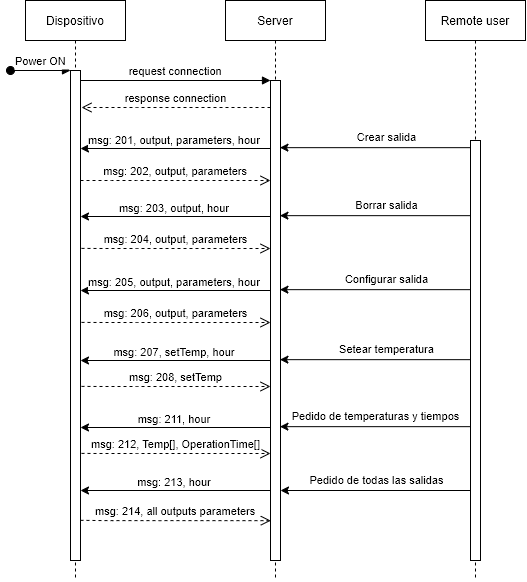

The diagram above was exported from draw.io. Its source (the exported page's mxGraphModel, read from the mxfile embedded in the PNG):
<mxGraphModel dx="594" dy="368" grid="1" gridSize="10" guides="1" tooltips="1" connect="1" arrows="1" fold="1" page="1" pageScale="1" pageWidth="850" pageHeight="1100" math="0" shadow="0">
  <root>
    <mxCell id="0" />
    <mxCell id="1" parent="0" />
    <mxCell id="3nuBFxr9cyL0pnOWT2aG-1" value="Dispositivo" style="shape=umlLifeline;perimeter=lifelinePerimeter;container=1;collapsible=0;recursiveResize=0;rounded=0;shadow=0;strokeWidth=1;" parent="1" vertex="1">
      <mxGeometry x="120" y="80" width="100" height="580" as="geometry" />
    </mxCell>
    <mxCell id="3nuBFxr9cyL0pnOWT2aG-2" value="" style="points=[];perimeter=orthogonalPerimeter;rounded=0;shadow=0;strokeWidth=1;gradientColor=#FFFFFF;" parent="3nuBFxr9cyL0pnOWT2aG-1" vertex="1">
      <mxGeometry x="45" y="70" width="10" height="490" as="geometry" />
    </mxCell>
    <mxCell id="3nuBFxr9cyL0pnOWT2aG-3" value="Power ON" style="verticalAlign=bottom;startArrow=oval;endArrow=block;startSize=8;shadow=0;strokeWidth=1;" parent="3nuBFxr9cyL0pnOWT2aG-1" target="3nuBFxr9cyL0pnOWT2aG-2" edge="1">
      <mxGeometry relative="1" as="geometry">
        <mxPoint x="-15" y="70" as="sourcePoint" />
      </mxGeometry>
    </mxCell>
    <mxCell id="3nuBFxr9cyL0pnOWT2aG-5" value="Server" style="shape=umlLifeline;perimeter=lifelinePerimeter;container=1;collapsible=0;recursiveResize=0;rounded=0;shadow=0;strokeWidth=1;" parent="1" vertex="1">
      <mxGeometry x="320" y="80" width="100" height="580" as="geometry" />
    </mxCell>
    <mxCell id="3nuBFxr9cyL0pnOWT2aG-6" value="" style="points=[];perimeter=orthogonalPerimeter;rounded=0;shadow=0;strokeWidth=1;" parent="3nuBFxr9cyL0pnOWT2aG-5" vertex="1">
      <mxGeometry x="45" y="80" width="10" height="480" as="geometry" />
    </mxCell>
    <mxCell id="3nuBFxr9cyL0pnOWT2aG-7" value="response connection" style="verticalAlign=bottom;endArrow=open;dashed=1;endSize=8;shadow=0;strokeWidth=1;" parent="1" edge="1">
      <mxGeometry relative="1" as="geometry">
        <mxPoint x="176" y="187" as="targetPoint" />
        <mxPoint x="365" y="187" as="sourcePoint" />
        <Array as="points">
          <mxPoint x="241" y="187" />
        </Array>
      </mxGeometry>
    </mxCell>
    <mxCell id="3nuBFxr9cyL0pnOWT2aG-8" value="request connection" style="verticalAlign=bottom;endArrow=block;entryX=0;entryY=0;shadow=0;strokeWidth=1;" parent="1" source="3nuBFxr9cyL0pnOWT2aG-2" target="3nuBFxr9cyL0pnOWT2aG-6" edge="1">
      <mxGeometry relative="1" as="geometry">
        <mxPoint x="275" y="160" as="sourcePoint" />
      </mxGeometry>
    </mxCell>
    <mxCell id="vPXkWtDfyZzsZLPDBPbb-1" value="Remote user" style="shape=umlLifeline;perimeter=lifelinePerimeter;container=1;collapsible=0;recursiveResize=0;rounded=0;shadow=0;strokeWidth=1;" parent="1" vertex="1">
      <mxGeometry x="520" y="80" width="100" height="580" as="geometry" />
    </mxCell>
    <mxCell id="vPXkWtDfyZzsZLPDBPbb-2" value="" style="points=[];perimeter=orthogonalPerimeter;rounded=0;shadow=0;strokeWidth=1;" parent="vPXkWtDfyZzsZLPDBPbb-1" vertex="1">
      <mxGeometry x="45" y="140" width="10" height="420" as="geometry" />
    </mxCell>
    <mxCell id="vPXkWtDfyZzsZLPDBPbb-3" value="" style="endArrow=classic;html=1;exitX=-0.056;exitY=0.001;exitDx=0;exitDy=0;exitPerimeter=0;entryX=0.944;entryY=0.251;entryDx=0;entryDy=0;entryPerimeter=0;" parent="1" edge="1">
      <mxGeometry width="50" height="50" relative="1" as="geometry">
        <mxPoint x="564.44" y="227.16000000000003" as="sourcePoint" />
        <mxPoint x="374.43999999999994" y="227.16000000000003" as="targetPoint" />
        <Array as="points" />
      </mxGeometry>
    </mxCell>
    <mxCell id="vPXkWtDfyZzsZLPDBPbb-4" value="Crear salida" style="edgeLabel;html=1;align=center;verticalAlign=middle;resizable=0;points=[];" parent="vPXkWtDfyZzsZLPDBPbb-3" vertex="1" connectable="0">
      <mxGeometry x="-0.1217" y="1" relative="1" as="geometry">
        <mxPoint y="-11.16" as="offset" />
      </mxGeometry>
    </mxCell>
    <mxCell id="vPXkWtDfyZzsZLPDBPbb-5" value="" style="endArrow=classic;html=1;exitX=-0.056;exitY=0.001;exitDx=0;exitDy=0;exitPerimeter=0;entryX=0.944;entryY=0.251;entryDx=0;entryDy=0;entryPerimeter=0;" parent="1" edge="1">
      <mxGeometry width="50" height="50" relative="1" as="geometry">
        <mxPoint x="365.00000000000006" y="228.00000000000009" as="sourcePoint" />
        <mxPoint x="174.99999999999994" y="228.00000000000009" as="targetPoint" />
        <Array as="points" />
      </mxGeometry>
    </mxCell>
    <mxCell id="vPXkWtDfyZzsZLPDBPbb-7" value="msg: 201, output, parameters, hour&amp;nbsp;" style="edgeLabel;html=1;align=center;verticalAlign=middle;resizable=0;points=[];" parent="vPXkWtDfyZzsZLPDBPbb-5" vertex="1" connectable="0">
      <mxGeometry x="-0.1579" y="-1" relative="1" as="geometry">
        <mxPoint x="-15" y="-7" as="offset" />
      </mxGeometry>
    </mxCell>
    <mxCell id="vPXkWtDfyZzsZLPDBPbb-8" value="msg: 202, output, parameters" style="verticalAlign=bottom;endArrow=open;dashed=1;endSize=8;shadow=0;strokeWidth=1;" parent="1" source="3nuBFxr9cyL0pnOWT2aG-2" edge="1">
      <mxGeometry relative="1" as="geometry">
        <mxPoint x="365" y="260" as="targetPoint" />
        <mxPoint x="180" y="260" as="sourcePoint" />
        <Array as="points">
          <mxPoint x="196" y="260" />
          <mxPoint x="241" y="260" />
        </Array>
      </mxGeometry>
    </mxCell>
    <mxCell id="vPXkWtDfyZzsZLPDBPbb-9" value="" style="endArrow=classic;html=1;exitX=-0.056;exitY=0.001;exitDx=0;exitDy=0;exitPerimeter=0;entryX=0.944;entryY=0.251;entryDx=0;entryDy=0;entryPerimeter=0;" parent="1" edge="1">
      <mxGeometry width="50" height="50" relative="1" as="geometry">
        <mxPoint x="564.44" y="369.1600000000001" as="sourcePoint" />
        <mxPoint x="374.44000000000005" y="369.1600000000001" as="targetPoint" />
        <Array as="points" />
      </mxGeometry>
    </mxCell>
    <mxCell id="vPXkWtDfyZzsZLPDBPbb-10" value="Configurar salida" style="edgeLabel;html=1;align=center;verticalAlign=middle;resizable=0;points=[];" parent="vPXkWtDfyZzsZLPDBPbb-9" vertex="1" connectable="0">
      <mxGeometry x="-0.1217" y="1" relative="1" as="geometry">
        <mxPoint y="-11.16" as="offset" />
      </mxGeometry>
    </mxCell>
    <mxCell id="vPXkWtDfyZzsZLPDBPbb-11" value="" style="endArrow=classic;html=1;exitX=-0.056;exitY=0.001;exitDx=0;exitDy=0;exitPerimeter=0;entryX=0.944;entryY=0.251;entryDx=0;entryDy=0;entryPerimeter=0;" parent="1" edge="1">
      <mxGeometry width="50" height="50" relative="1" as="geometry">
        <mxPoint x="365" y="370.0000000000001" as="sourcePoint" />
        <mxPoint x="175" y="370.0000000000001" as="targetPoint" />
        <Array as="points" />
      </mxGeometry>
    </mxCell>
    <mxCell id="vPXkWtDfyZzsZLPDBPbb-12" value="msg: 205, output, parameters, hour&amp;nbsp;" style="edgeLabel;html=1;align=center;verticalAlign=middle;resizable=0;points=[];" parent="vPXkWtDfyZzsZLPDBPbb-11" vertex="1" connectable="0">
      <mxGeometry x="-0.1579" y="-1" relative="1" as="geometry">
        <mxPoint x="-15" y="-7" as="offset" />
      </mxGeometry>
    </mxCell>
    <mxCell id="vPXkWtDfyZzsZLPDBPbb-13" value="msg: 206, output, parameters" style="verticalAlign=bottom;endArrow=open;dashed=1;endSize=8;shadow=0;strokeWidth=1;exitX=1.1;exitY=0.297;exitDx=0;exitDy=0;exitPerimeter=0;" parent="1" edge="1">
      <mxGeometry relative="1" as="geometry">
        <mxPoint x="365" y="402" as="targetPoint" />
        <mxPoint x="176" y="401.8899999999999" as="sourcePoint" />
        <Array as="points">
          <mxPoint x="196" y="402" />
          <mxPoint x="241" y="402" />
        </Array>
      </mxGeometry>
    </mxCell>
    <mxCell id="vPXkWtDfyZzsZLPDBPbb-14" value="" style="endArrow=classic;html=1;exitX=-0.056;exitY=0.001;exitDx=0;exitDy=0;exitPerimeter=0;entryX=0.944;entryY=0.251;entryDx=0;entryDy=0;entryPerimeter=0;" parent="1" edge="1">
      <mxGeometry width="50" height="50" relative="1" as="geometry">
        <mxPoint x="564.44" y="439.1600000000001" as="sourcePoint" />
        <mxPoint x="374.44000000000005" y="439.1600000000001" as="targetPoint" />
        <Array as="points" />
      </mxGeometry>
    </mxCell>
    <mxCell id="vPXkWtDfyZzsZLPDBPbb-15" value="Setear temperatura" style="edgeLabel;html=1;align=center;verticalAlign=middle;resizable=0;points=[];" parent="vPXkWtDfyZzsZLPDBPbb-14" vertex="1" connectable="0">
      <mxGeometry x="-0.1217" y="1" relative="1" as="geometry">
        <mxPoint y="-11.16" as="offset" />
      </mxGeometry>
    </mxCell>
    <mxCell id="vPXkWtDfyZzsZLPDBPbb-16" value="" style="endArrow=classic;html=1;exitX=-0.056;exitY=0.001;exitDx=0;exitDy=0;exitPerimeter=0;entryX=0.944;entryY=0.251;entryDx=0;entryDy=0;entryPerimeter=0;" parent="1" edge="1">
      <mxGeometry width="50" height="50" relative="1" as="geometry">
        <mxPoint x="365" y="440.0000000000001" as="sourcePoint" />
        <mxPoint x="175" y="440.0000000000001" as="targetPoint" />
        <Array as="points" />
      </mxGeometry>
    </mxCell>
    <mxCell id="vPXkWtDfyZzsZLPDBPbb-17" value="msg: 207, setTemp, hour&amp;nbsp;" style="edgeLabel;html=1;align=center;verticalAlign=middle;resizable=0;points=[];" parent="vPXkWtDfyZzsZLPDBPbb-16" vertex="1" connectable="0">
      <mxGeometry x="-0.1579" y="-1" relative="1" as="geometry">
        <mxPoint x="-15" y="-7" as="offset" />
      </mxGeometry>
    </mxCell>
    <mxCell id="vPXkWtDfyZzsZLPDBPbb-18" value="msg: 208, setTemp" style="verticalAlign=bottom;endArrow=open;dashed=1;endSize=8;shadow=0;strokeWidth=1;exitX=1.1;exitY=0.297;exitDx=0;exitDy=0;exitPerimeter=0;" parent="1" edge="1">
      <mxGeometry relative="1" as="geometry">
        <mxPoint x="365" y="466" as="targetPoint" />
        <mxPoint x="176" y="465.8899999999999" as="sourcePoint" />
        <Array as="points">
          <mxPoint x="196" y="466" />
          <mxPoint x="241" y="466" />
        </Array>
      </mxGeometry>
    </mxCell>
    <mxCell id="vPXkWtDfyZzsZLPDBPbb-19" value="" style="endArrow=classic;html=1;exitX=-0.056;exitY=0.001;exitDx=0;exitDy=0;exitPerimeter=0;entryX=0.944;entryY=0.251;entryDx=0;entryDy=0;entryPerimeter=0;" parent="1" edge="1">
      <mxGeometry width="50" height="50" relative="1" as="geometry">
        <mxPoint x="564.44" y="295.1600000000001" as="sourcePoint" />
        <mxPoint x="374.44000000000005" y="295.1600000000001" as="targetPoint" />
        <Array as="points" />
      </mxGeometry>
    </mxCell>
    <mxCell id="vPXkWtDfyZzsZLPDBPbb-20" value="Borrar salida" style="edgeLabel;html=1;align=center;verticalAlign=middle;resizable=0;points=[];" parent="vPXkWtDfyZzsZLPDBPbb-19" vertex="1" connectable="0">
      <mxGeometry x="-0.1217" y="1" relative="1" as="geometry">
        <mxPoint y="-11.16" as="offset" />
      </mxGeometry>
    </mxCell>
    <mxCell id="vPXkWtDfyZzsZLPDBPbb-21" value="" style="endArrow=classic;html=1;exitX=-0.056;exitY=0.001;exitDx=0;exitDy=0;exitPerimeter=0;entryX=0.944;entryY=0.251;entryDx=0;entryDy=0;entryPerimeter=0;" parent="1" edge="1">
      <mxGeometry width="50" height="50" relative="1" as="geometry">
        <mxPoint x="365" y="296.0000000000001" as="sourcePoint" />
        <mxPoint x="175" y="296.0000000000001" as="targetPoint" />
        <Array as="points" />
      </mxGeometry>
    </mxCell>
    <mxCell id="vPXkWtDfyZzsZLPDBPbb-22" value="msg: 203, output, hour&amp;nbsp;" style="edgeLabel;html=1;align=center;verticalAlign=middle;resizable=0;points=[];" parent="vPXkWtDfyZzsZLPDBPbb-21" vertex="1" connectable="0">
      <mxGeometry x="-0.1579" y="-1" relative="1" as="geometry">
        <mxPoint x="-15" y="-7" as="offset" />
      </mxGeometry>
    </mxCell>
    <mxCell id="vPXkWtDfyZzsZLPDBPbb-23" value="msg: 204, output, parameters" style="verticalAlign=bottom;endArrow=open;dashed=1;endSize=8;shadow=0;strokeWidth=1;exitX=1.1;exitY=0.297;exitDx=0;exitDy=0;exitPerimeter=0;" parent="1" edge="1">
      <mxGeometry relative="1" as="geometry">
        <mxPoint x="365" y="328" as="targetPoint" />
        <mxPoint x="176" y="327.8899999999999" as="sourcePoint" />
        <Array as="points">
          <mxPoint x="196" y="328" />
          <mxPoint x="241" y="328" />
        </Array>
      </mxGeometry>
    </mxCell>
    <mxCell id="vPXkWtDfyZzsZLPDBPbb-25" value="" style="endArrow=classic;html=1;exitX=-0.056;exitY=0.001;exitDx=0;exitDy=0;exitPerimeter=0;entryX=0.944;entryY=0.251;entryDx=0;entryDy=0;entryPerimeter=0;" parent="1" edge="1">
      <mxGeometry width="50" height="50" relative="1" as="geometry">
        <mxPoint x="564.44" y="506.15999999999997" as="sourcePoint" />
        <mxPoint x="374.44000000000005" y="506.15999999999997" as="targetPoint" />
        <Array as="points" />
      </mxGeometry>
    </mxCell>
    <mxCell id="vPXkWtDfyZzsZLPDBPbb-26" value="Pedido de temperaturas y tiempos" style="edgeLabel;html=1;align=center;verticalAlign=middle;resizable=0;points=[];" parent="vPXkWtDfyZzsZLPDBPbb-25" vertex="1" connectable="0">
      <mxGeometry x="-0.1217" y="1" relative="1" as="geometry">
        <mxPoint x="-10.99" y="-11.16" as="offset" />
      </mxGeometry>
    </mxCell>
    <mxCell id="vPXkWtDfyZzsZLPDBPbb-27" value="" style="endArrow=classic;html=1;exitX=-0.056;exitY=0.001;exitDx=0;exitDy=0;exitPerimeter=0;entryX=0.944;entryY=0.251;entryDx=0;entryDy=0;entryPerimeter=0;" parent="1" edge="1">
      <mxGeometry width="50" height="50" relative="1" as="geometry">
        <mxPoint x="365" y="507.0000000000001" as="sourcePoint" />
        <mxPoint x="175" y="507.0000000000001" as="targetPoint" />
        <Array as="points" />
      </mxGeometry>
    </mxCell>
    <mxCell id="vPXkWtDfyZzsZLPDBPbb-28" value="msg: 211, hour&amp;nbsp;" style="edgeLabel;html=1;align=center;verticalAlign=middle;resizable=0;points=[];" parent="vPXkWtDfyZzsZLPDBPbb-27" vertex="1" connectable="0">
      <mxGeometry x="-0.1579" y="-1" relative="1" as="geometry">
        <mxPoint x="-15" y="-7" as="offset" />
      </mxGeometry>
    </mxCell>
    <mxCell id="vPXkWtDfyZzsZLPDBPbb-29" value="msg: 212, Temp[], OperationTime[]" style="verticalAlign=bottom;endArrow=open;dashed=1;endSize=8;shadow=0;strokeWidth=1;exitX=1.1;exitY=0.297;exitDx=0;exitDy=0;exitPerimeter=0;" parent="1" edge="1">
      <mxGeometry relative="1" as="geometry">
        <mxPoint x="365" y="532.9999999999999" as="targetPoint" />
        <mxPoint x="176" y="532.89" as="sourcePoint" />
        <Array as="points">
          <mxPoint x="196" y="533" />
          <mxPoint x="241" y="533" />
        </Array>
      </mxGeometry>
    </mxCell>
    <mxCell id="mFjXQ0b9WF_qvvscJZye-1" value="" style="endArrow=classic;html=1;exitX=-0.056;exitY=0.001;exitDx=0;exitDy=0;exitPerimeter=0;entryX=0.944;entryY=0.251;entryDx=0;entryDy=0;entryPerimeter=0;" edge="1" parent="1">
      <mxGeometry width="50" height="50" relative="1" as="geometry">
        <mxPoint x="365" y="570" as="sourcePoint" />
        <mxPoint x="175" y="570" as="targetPoint" />
        <Array as="points" />
      </mxGeometry>
    </mxCell>
    <mxCell id="mFjXQ0b9WF_qvvscJZye-2" value="msg: 213, hour&amp;nbsp;" style="edgeLabel;html=1;align=center;verticalAlign=middle;resizable=0;points=[];" vertex="1" connectable="0" parent="mFjXQ0b9WF_qvvscJZye-1">
      <mxGeometry x="-0.1579" y="-1" relative="1" as="geometry">
        <mxPoint x="-15" y="-7" as="offset" />
      </mxGeometry>
    </mxCell>
    <mxCell id="mFjXQ0b9WF_qvvscJZye-3" value="" style="endArrow=classic;html=1;exitX=-0.056;exitY=0.001;exitDx=0;exitDy=0;exitPerimeter=0;entryX=0.944;entryY=0.251;entryDx=0;entryDy=0;entryPerimeter=0;" edge="1" parent="1">
      <mxGeometry width="50" height="50" relative="1" as="geometry">
        <mxPoint x="565" y="569.9999999999999" as="sourcePoint" />
        <mxPoint x="375.00000000000006" y="569.9999999999999" as="targetPoint" />
        <Array as="points" />
      </mxGeometry>
    </mxCell>
    <mxCell id="mFjXQ0b9WF_qvvscJZye-4" value="Pedido de todas las salidas" style="edgeLabel;html=1;align=center;verticalAlign=middle;resizable=0;points=[];" vertex="1" connectable="0" parent="mFjXQ0b9WF_qvvscJZye-3">
      <mxGeometry x="-0.1217" y="1" relative="1" as="geometry">
        <mxPoint x="-10.99" y="-11.16" as="offset" />
      </mxGeometry>
    </mxCell>
    <mxCell id="mFjXQ0b9WF_qvvscJZye-7" value="msg: 214, all outputs parameters" style="verticalAlign=bottom;endArrow=open;dashed=1;endSize=8;shadow=0;strokeWidth=1;exitX=0.997;exitY=0.918;exitDx=0;exitDy=0;exitPerimeter=0;entryX=0.031;entryY=0.917;entryDx=0;entryDy=0;entryPerimeter=0;" edge="1" parent="1" source="3nuBFxr9cyL0pnOWT2aG-2" target="3nuBFxr9cyL0pnOWT2aG-6">
      <mxGeometry relative="1" as="geometry">
        <mxPoint x="360" y="600" as="targetPoint" />
        <mxPoint x="180" y="600" as="sourcePoint" />
        <Array as="points">
          <mxPoint x="200" y="600.11" />
          <mxPoint x="245" y="600.11" />
        </Array>
      </mxGeometry>
    </mxCell>
  </root>
</mxGraphModel>